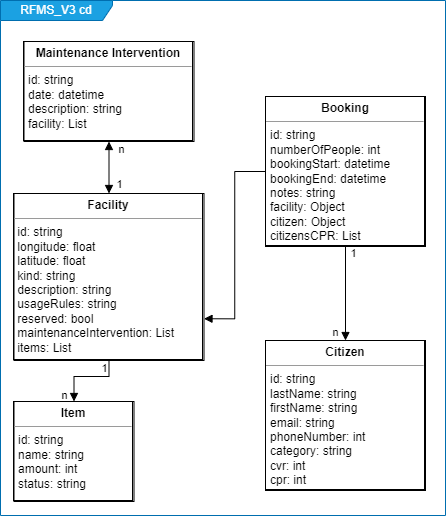

The diagram above was exported from draw.io. Its source (the exported page's mxGraphModel, read from the mxfile embedded in the PNG):
<mxGraphModel dx="795" dy="708" grid="0" gridSize="10" guides="1" tooltips="1" connect="1" arrows="1" fold="1" page="1" pageScale="1" pageWidth="827" pageHeight="1169" background="#ffffff" math="0" shadow="0">
  <root>
    <mxCell id="0" />
    <mxCell id="1" parent="0" />
    <mxCell id="16" value="&lt;p style=&quot;margin: 0px ; margin-top: 4px ; text-align: center&quot;&gt;&lt;b&gt;Citizen&lt;/b&gt;&lt;/p&gt;&lt;hr size=&quot;1&quot;&gt;&lt;p style=&quot;margin: 0px ; margin-left: 4px&quot;&gt;id: string&lt;/p&gt;&lt;p style=&quot;margin: 0px ; margin-left: 4px&quot;&gt;&lt;span&gt;lastName: string&lt;/span&gt;&lt;br&gt;&lt;/p&gt;&lt;p style=&quot;margin: 0px ; margin-left: 4px&quot;&gt;firstName: string&lt;/p&gt;&lt;p style=&quot;margin: 0px 0px 0px 4px&quot;&gt;&lt;span&gt;email: string&lt;/span&gt;&lt;br&gt;&lt;/p&gt;&lt;p style=&quot;margin: 0px 0px 0px 4px&quot;&gt;phoneNumber: int&lt;/p&gt;&lt;p style=&quot;margin: 0px ; margin-left: 4px&quot;&gt;category: string&lt;/p&gt;&lt;p style=&quot;margin: 0px 0px 0px 4px&quot;&gt;cvr: int&lt;/p&gt;&lt;p style=&quot;margin: 0px 0px 0px 4px&quot;&gt;cpr: int&lt;/p&gt;&lt;div&gt;&lt;br&gt;&lt;/div&gt;" style="verticalAlign=top;align=left;overflow=fill;fontSize=12;fontFamily=Helvetica;html=1;labelBorderColor=#000000;" parent="1" vertex="1">
      <mxGeometry x="341" y="648" width="160" height="150" as="geometry" />
    </mxCell>
    <mxCell id="17" value="&lt;p style=&quot;margin: 0px ; margin-top: 4px ; text-align: center&quot;&gt;&lt;b&gt;Booking&lt;/b&gt;&lt;/p&gt;&lt;hr size=&quot;1&quot;&gt;&lt;p style=&quot;margin: 0px ; margin-left: 4px&quot;&gt;id: string&lt;/p&gt;&lt;p style=&quot;margin: 0px ; margin-left: 4px&quot;&gt;numberOfPeople: int&lt;/p&gt;&lt;p style=&quot;margin: 0px ; margin-left: 4px&quot;&gt;bookingStart: datetime&lt;/p&gt;&lt;p style=&quot;margin: 0px ; margin-left: 4px&quot;&gt;bookingEnd: datetime&lt;/p&gt;&lt;p style=&quot;margin: 0px ; margin-left: 4px&quot;&gt;notes: string&lt;/p&gt;&lt;p style=&quot;margin: 0px ; margin-left: 4px&quot;&gt;facility: Object&lt;/p&gt;&lt;p style=&quot;margin: 0px ; margin-left: 4px&quot;&gt;citizen: Object&lt;/p&gt;&lt;p style=&quot;margin: 0px ; margin-left: 4px&quot;&gt;citizensCPR: List&lt;/p&gt;&lt;p style=&quot;margin: 0px ; margin-left: 4px&quot;&gt;&lt;br&gt;&lt;/p&gt;&lt;p style=&quot;margin: 0px ; margin-left: 4px&quot;&gt;&lt;br&gt;&lt;/p&gt;" style="verticalAlign=top;align=left;overflow=fill;fontSize=12;fontFamily=Helvetica;html=1;labelBorderColor=#000000;" parent="1" vertex="1">
      <mxGeometry x="341" y="404" width="160" height="150" as="geometry" />
    </mxCell>
    <mxCell id="34" style="edgeStyle=orthogonalEdgeStyle;rounded=0;html=1;startArrow=none;startFill=0;endArrow=block;endFill=1;entryX=0.5;entryY=0;entryDx=0;entryDy=0;strokeColor=#000000;labelBorderColor=default;exitX=0.5;exitY=1;exitDx=0;exitDy=0;" parent="1" source="19" target="35" edge="1">
      <mxGeometry relative="1" as="geometry">
        <mxPoint x="225" y="520" as="targetPoint" />
        <Array as="points">
          <mxPoint x="185" y="684" />
          <mxPoint x="150" y="684" />
        </Array>
        <mxPoint x="207" y="684" as="sourcePoint" />
      </mxGeometry>
    </mxCell>
    <mxCell id="52" value="n" style="edgeLabel;html=1;align=center;verticalAlign=middle;resizable=0;points=[];labelBackgroundColor=none;fontColor=#000000;labelBorderColor=none;" parent="34" vertex="1" connectable="0">
      <mxGeometry x="0.699" y="-1" relative="1" as="geometry">
        <mxPoint x="-9" y="5" as="offset" />
      </mxGeometry>
    </mxCell>
    <mxCell id="55" value="1" style="edgeLabel;html=1;align=center;verticalAlign=middle;resizable=0;points=[];fontColor=#000000;labelBackgroundColor=none;labelBorderColor=none;" parent="34" vertex="1" connectable="0">
      <mxGeometry x="-0.8777" y="-1" relative="1" as="geometry">
        <mxPoint x="-4" y="3" as="offset" />
      </mxGeometry>
    </mxCell>
    <mxCell id="19" value="&lt;p style=&quot;margin: 0px ; margin-top: 4px ; text-align: center&quot;&gt;&lt;b&gt;Facility&lt;/b&gt;&lt;/p&gt;&lt;hr size=&quot;1&quot;&gt;&lt;p style=&quot;margin: 0px ; margin-left: 4px&quot;&gt;&lt;/p&gt;&amp;nbsp;id: string&lt;br&gt;&amp;nbsp;longitude: float&lt;br&gt;&amp;nbsp;latitude: float&lt;br&gt;&amp;nbsp;kind: string&lt;br&gt;&amp;nbsp;description: string&lt;br&gt;&amp;nbsp;usageRules: string&lt;br&gt;&amp;nbsp;reserved: bool&lt;br&gt;&amp;nbsp;maintenanceIntervention: List&lt;br&gt;&amp;nbsp;items: List" style="verticalAlign=top;align=left;overflow=fill;fontSize=12;fontFamily=Helvetica;html=1;labelBorderColor=#000000;" parent="1" vertex="1">
      <mxGeometry x="89.5" y="501" width="190" height="167" as="geometry" />
    </mxCell>
    <mxCell id="29" style="edgeStyle=orthogonalEdgeStyle;rounded=0;html=1;startArrow=block;startFill=1;endArrow=block;endFill=1;exitX=0.5;exitY=1;exitDx=0;exitDy=0;strokeColor=#000000;labelBackgroundColor=none;fontColor=#FFFFFF;labelBorderColor=default;" parent="1" source="23" target="19" edge="1">
      <mxGeometry relative="1" as="geometry">
        <mxPoint x="269" y="450" as="targetPoint" />
        <Array as="points" />
      </mxGeometry>
    </mxCell>
    <mxCell id="51" value="n" style="edgeLabel;html=1;align=center;verticalAlign=middle;resizable=0;points=[];labelBackgroundColor=none;fontColor=#000000;labelBorderColor=none;" parent="29" vertex="1" connectable="0">
      <mxGeometry x="-0.5981" relative="1" as="geometry">
        <mxPoint x="12" y="-3" as="offset" />
      </mxGeometry>
    </mxCell>
    <mxCell id="56" value="1" style="edgeLabel;html=1;align=center;verticalAlign=middle;resizable=0;points=[];fontColor=#000000;labelBackgroundColor=none;labelBorderColor=none;" parent="29" vertex="1" connectable="0">
      <mxGeometry x="0.6472" y="2" relative="1" as="geometry">
        <mxPoint x="8" as="offset" />
      </mxGeometry>
    </mxCell>
    <mxCell id="23" value="&lt;p style=&quot;margin: 0px ; margin-top: 4px ; text-align: center&quot;&gt;&lt;b&gt;Maintenance Intervention&lt;/b&gt;&lt;/p&gt;&lt;hr size=&quot;1&quot;&gt;&lt;p style=&quot;margin: 0px ; margin-left: 4px&quot;&gt;id: string&lt;/p&gt;&lt;p style=&quot;margin: 0px ; margin-left: 4px&quot;&gt;date: datetime&lt;/p&gt;&lt;p style=&quot;margin: 0px ; margin-left: 4px&quot;&gt;description: string&lt;/p&gt;&lt;p style=&quot;margin: 0px ; margin-left: 4px&quot;&gt;facility: List&lt;/p&gt;&amp;nbsp;" style="verticalAlign=top;align=left;overflow=fill;fontSize=12;fontFamily=Helvetica;html=1;labelBorderColor=#000000;" parent="1" vertex="1">
      <mxGeometry x="99.5" y="349" width="170" height="100" as="geometry" />
    </mxCell>
    <mxCell id="35" value="&lt;p style=&quot;margin: 0px ; margin-top: 4px ; text-align: center&quot;&gt;&lt;b&gt;Item&lt;/b&gt;&lt;/p&gt;&lt;hr size=&quot;1&quot;&gt;&lt;p style=&quot;margin: 0px 0px 0px 4px&quot;&gt;id: string&lt;/p&gt;&lt;p style=&quot;margin: 0px 0px 0px 4px&quot;&gt;name: string&lt;/p&gt;&lt;p style=&quot;margin: 0px 0px 0px 4px&quot;&gt;amount: int&lt;/p&gt;&lt;p style=&quot;margin: 0px ; margin-left: 4px&quot;&gt;&lt;span&gt;status: string&lt;/span&gt;&lt;br&gt;&lt;/p&gt;" style="verticalAlign=top;align=left;overflow=fill;fontSize=12;fontFamily=Helvetica;html=1;labelBorderColor=#000000;" parent="1" vertex="1">
      <mxGeometry x="89.5" y="709" width="120" height="100" as="geometry" />
    </mxCell>
    <mxCell id="58" style="edgeStyle=orthogonalEdgeStyle;rounded=0;html=1;startArrow=block;startFill=1;endArrow=none;endFill=0;exitX=1;exitY=0.75;exitDx=0;exitDy=0;strokeColor=#000000;labelBackgroundColor=none;fontColor=#FFFFFF;labelBorderColor=default;" edge="1" parent="1" source="19" target="17">
      <mxGeometry relative="1" as="geometry">
        <mxPoint x="311" y="553" as="targetPoint" />
        <Array as="points" />
        <mxPoint x="338" y="644" as="sourcePoint" />
      </mxGeometry>
    </mxCell>
    <mxCell id="61" style="edgeStyle=orthogonalEdgeStyle;rounded=0;html=1;startArrow=block;startFill=1;endArrow=none;endFill=0;strokeColor=#000000;labelBackgroundColor=none;fontColor=#FFFFFF;labelBorderColor=default;exitX=0.5;exitY=0;exitDx=0;exitDy=0;" edge="1" parent="1" source="16" target="17">
      <mxGeometry relative="1" as="geometry">
        <mxPoint x="622.5" y="522.0004081632652" as="targetPoint" />
        <Array as="points" />
        <mxPoint x="545" y="616.2300000000001" as="sourcePoint" />
      </mxGeometry>
    </mxCell>
    <mxCell id="62" value="1" style="edgeLabel;html=1;align=center;verticalAlign=middle;resizable=0;points=[];labelBackgroundColor=none;fontColor=#0A0A0A;" vertex="1" connectable="0" parent="61">
      <mxGeometry x="0.8928" relative="1" as="geometry">
        <mxPoint x="8" y="2" as="offset" />
      </mxGeometry>
    </mxCell>
    <mxCell id="63" value="n" style="edgeLabel;html=1;align=center;verticalAlign=middle;resizable=0;points=[];fontColor=#0A0A0A;labelBackgroundColor=none;" vertex="1" connectable="0" parent="61">
      <mxGeometry x="-0.6517" y="1" relative="1" as="geometry">
        <mxPoint x="-9" y="8" as="offset" />
      </mxGeometry>
    </mxCell>
    <mxCell id="64" value="RFMS_V3 cd" style="shape=umlFrame;whiteSpace=wrap;html=1;labelBackgroundColor=none;fontColor=#ffffff;width=112;height=20;strokeColor=#006EAF;fillColor=#1ba1e2;" vertex="1" parent="1">
      <mxGeometry x="76" y="308" width="445" height="515" as="geometry" />
    </mxCell>
  </root>
</mxGraphModel>